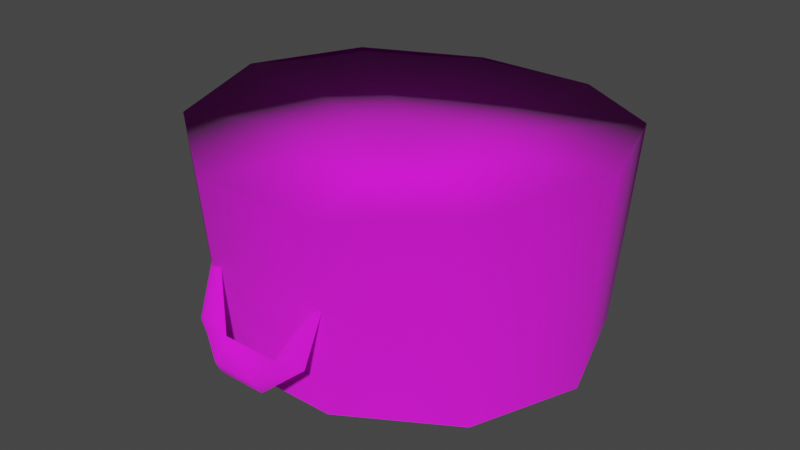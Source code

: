 # Source: luggage_hatbox.blend  (saved by Blender 3.4.6; exported with 4.5.12 LTS)
import bpy
from mathutils import Matrix  # noqa: F401  (used for matrix-valued properties, if any)

bpy.ops.wm.read_factory_settings(use_empty=True)
scene = bpy.context.scene
scene.name = 'Scene'

# ---- collections
col_collection = bpy.data.collections.new('Collection'); scene.collection.children.link(col_collection)

# ---- images (referenced by path relative to the original .blend; pixels are not part of the script)
import os
ASSET_DIR = os.environ.get("B2B_ASSET_DIR", "")  # directory of the original .blend (textures are referenced by path, not embedded)
HERE = os.path.dirname(os.path.abspath(__file__))  # packed textures are extracted next to this script under _unpacked/

def load_image(name, relpath, width, height, colorspace="sRGB"):
    """Load a texture the original file referenced (path relative to the .blend, or extracted next to this script)."""
    p = next((c for c in (os.path.join(HERE, relpath), os.path.join(ASSET_DIR, relpath)) if relpath and os.path.exists(c)), "")
    if p:
        img = bpy.data.images.load(p, check_existing=True)
        img.name = name
    else:  # same state as the original file: an image datablock whose file is absent (Cycles renders it pink)
        img = bpy.data.images.new(name, width, height)
        img.source = "FILE"
        img.filepath = "//" + (relpath or name)
    img.colorspace_settings.name = colorspace
    return img
img_luggage_hatbox_recolor_png = load_image('luggage_hatbox_recolor.png', 'luggage_hatbox_recolor.png', 1024, 1024, 'sRGB')

# ---- materials (node trees are filled in below, after node groups)
mat_luggage_hatbox_recolor = bpy.data.materials.new('luggage_hatbox_recolor')
mat_luggage_hatbox_recolor.use_backface_culling = True
mat_luggage_hatbox_recolor.use_transparent_shadow = False

# ---- material node trees
mat_luggage_hatbox_recolor.use_nodes = True; mat_luggage_hatbox_recolor.node_tree.nodes.clear()
_N = mat_luggage_hatbox_recolor.node_tree.nodes; _L = mat_luggage_hatbox_recolor.node_tree.links
n0 = _N.new('ShaderNodeBsdfPrincipled'); n0.name = 'Principled BSDF'; n0.location = (10, 300)
n0.distribution = 'GGX'
n0.subsurface_method = 'RANDOM_WALK_SKIN'
n0.inputs[2].default_value = 1.0
n0.inputs[27].default_value = (0.0, 0.0, 0.0, 1.0)
n0.inputs[28].default_value = 1.0
n1 = _N.new('ShaderNodeOutputMaterial'); n1.name = 'Material Output'; n1.location = (320, 270)
n2 = _N.new('ShaderNodeTexImage'); n2.name = 'Image Texture'; n2.location = (-440, 210)
n2.label = 'BASE COLOR'
n2.image = img_luggage_hatbox_recolor_png
_L.new(n0.outputs[0], n1.inputs[0])
_L.new(n2.outputs[0], n0.inputs[0])
_L.new(n2.outputs[1], n0.inputs[4])
n1.is_active_output = True

# ---- world
world_world = bpy.data.worlds.new('World'); scene.world = world_world
world_world.use_nodes = True; world_world.node_tree.nodes.clear()
_N = world_world.node_tree.nodes; _L = world_world.node_tree.links
n0 = _N.new('ShaderNodeOutputWorld'); n0.name = 'World Output'; n0.location = (300, 300)
n1 = _N.new('ShaderNodeBackground'); n1.name = 'Background'; n1.location = (10, 300)
n1.inputs[0].default_value = (0.05088, 0.05088, 0.05088, 1.0)
_L.new(n1.outputs[0], n0.inputs[0])
n0.is_active_output = True
world_world.color = (0.05088, 0.05088, 0.05088)
world_world.use_sun_shadow = False
world_world.sun_shadow_jitter_overblur = 0.0

# ---- meshes
me_rsrc_world_prop_manor_luggage_hatbox_01_mesh_0 = bpy.data.meshes.new('rsrc.world.prop.manor.luggage_hatbox_01-Mesh[0]')
me_rsrc_world_prop_manor_luggage_hatbox_01_mesh_0.from_pydata([(0.2842, -0.3514, 0.2064), (0.352, -0.36, -4.196e-08), (0.2595, -0.008637, 0.1885), (0.09951, -0.02261, 0.3063), (-0.2842, -0.3514, 0.2064), (-0.32, 2.682e-09, -3.815e-08), (-0.2595, -0.008637, -0.1885), (-0.09951, -0.02261, -0.3063), (0.09951, -0.02261, -0.3063), (0.2842, -0.3514, -0.2064), (0.2595, -0.008637, -0.1885), (0.32, 2.682e-09, -3.815e-08), (-0.1039, -0.1225, -0.3525), (-0.09848, -0.1999, -0.3275), (-0.1083, -0.2016, -0.32), (-0.0866, -0.135, -0.3625), (-0.08863, -0.1981, -0.32), (-0.04104, -0.06974, -0.375), (-0.04784, -0.1161, -0.355), (-0.0342, -0.09603, -0.39), (0.04104, -0.06974, -0.375), (0.0342, -0.09603, -0.39), (0.1039, -0.1225, -0.3525), (0.04784, -0.1161, -0.355), (0.0866, -0.135, -0.3625), (0.1083, -0.2016, -0.32), (0.09848, -0.1999, -0.3275), (0.08863, -0.1981, -0.32), (0.0, -0.025, 0.0), (-0.09951, -0.02261, 0.3063), (-0.2595, -0.008637, 0.1885), (0.0, -0.3178, -2.076e-08), (0.1082, -0.3374, 0.3329), (-0.1082, -0.3374, 0.3329), (0.1082, -0.3374, -0.3329), (-0.1082, -0.3374, -0.3329), (-0.352, -0.36, -4.196e-08), (-0.2842, -0.3514, -0.2064)], [], [(11, 0, 1), (11, 2, 0), (2, 32, 0), (2, 3, 32), (3, 33, 32), (3, 29, 33), (29, 4, 33), (29, 30, 4), (30, 36, 4), (30, 5, 36), (5, 37, 36), (5, 6, 37), (6, 35, 37), (6, 7, 35), (7, 34, 35), (7, 8, 34), (8, 9, 34), (8, 10, 9), (10, 1, 9), (10, 11, 1), (12, 13, 14), (12, 15, 13), (13, 15, 16), (17, 15, 12), (15, 18, 16), (17, 19, 15), (19, 18, 15), (20, 19, 17), (21, 18, 19), (20, 21, 19), (22, 21, 20), (21, 23, 18), (22, 24, 21), (24, 23, 21), (25, 24, 22), (25, 26, 24), (24, 26, 23), (26, 27, 23), (28, 2, 11), (28, 11, 10), (28, 3, 2), (28, 10, 8), (28, 29, 3), (28, 8, 7), (28, 30, 29), (28, 7, 6), (28, 5, 30), (28, 6, 5), (31, 1, 0), (31, 0, 32), (31, 9, 1), (31, 32, 33), (31, 34, 9), (31, 33, 4), (31, 35, 34), (31, 4, 36), (31, 37, 35), (31, 36, 37)])
me_rsrc_world_prop_manor_luggage_hatbox_01_mesh_0.polygons.foreach_set('use_smooth', [True] * 58)
_uv = me_rsrc_world_prop_manor_luggage_hatbox_01_mesh_0.uv_layers.new(name='UVMap')
_uv.uv.foreach_set('vector', [0.0, 0.0002247, 0.2, 0.6333, 0.0, 0.6489, 0.0, 0.0002247, 0.2, 0.01579, 0.2, 0.6333, 0.2, 0.01579, 0.4, 0.6081, 0.2, 0.6333, 0.2, 0.01579, 0.4, 0.04097, 0.4, 0.6081, 0.4, 0.04097, 0.6, 0.6081, 0.4, 0.6081, 0.4, 0.04097, 0.6, 0.04097, 0.6, 0.6081, 0.6, 0.04097, 0.8, 0.6333, 0.6, 0.6081, 0.6, 0.04097, 0.8, 0.01579, 0.8, 0.6333, 0.8, 0.01579, 1.0, 0.6489, 0.8, 0.6333, 0.8, 0.01579, 1.0, 0.0002247, 1.0, 0.6489, 1.0, 0.0002247, 1.2, 0.6333, 1.0, 0.6489, 1.0, 0.0002247, 1.2, 0.01579, 1.2, 0.6333, 1.2, 0.01579, 1.4, 0.6081, 1.2, 0.6333, 1.2, 0.01579, 1.4, 0.04097, 1.4, 0.6081, 1.4, 0.04097, 1.6, 0.6081, 1.4, 0.6081, 1.4, 0.04097, 1.6, 0.04097, 1.6, 0.6081, 1.6, 0.04097, 1.8, 0.6333, 1.6, 0.6081, 1.6, 0.04097, 1.8, 0.01579, 1.8, 0.6333, 1.8, 0.01579, 2.0, 0.6489, 1.8, 0.6333, 1.8, 0.01579, 2.0, 0.0002247, 2.0, 0.6489, 0.05856, 0.8623, 0.004696, 0.8693, 0.001833, 0.8562, 0.05856, 0.8623, 0.05321, 0.8853, 0.004696, 0.8693, 0.004696, 0.8693, 0.05321, 0.8853, 0.003948, 0.8824, 0.09649, 0.946, 0.05321, 0.8853, 0.05856, 0.8623, 0.05321, 0.8853, 0.06301, 0.9368, 0.003948, 0.8824, 0.09649, 0.946, 0.08383, 0.9549, 0.05321, 0.8853, 0.08383, 0.9549, 0.06301, 0.9368, 0.05321, 0.8853, 0.09636, 1.055, 0.08383, 0.9549, 0.09649, 0.946, 0.08372, 1.046, 0.06301, 0.9368, 0.08383, 0.9549, 0.09636, 1.055, 0.08372, 1.046, 0.08383, 0.9549, 0.05821, 1.138, 0.08372, 1.046, 0.09636, 1.055, 0.08372, 1.046, 0.06285, 1.064, 0.06301, 0.9368, 0.05821, 1.138, 0.05292, 1.115, 0.08372, 1.046, 0.05292, 1.115, 0.06285, 1.064, 0.08372, 1.046, 0.001476, 1.144, 0.05292, 1.115, 0.05821, 1.138, 0.001476, 1.144, 0.004372, 1.131, 0.05292, 1.115, 0.05292, 1.115, 0.004372, 1.131, 0.06285, 1.064, 0.004372, 1.131, 0.003656, 1.118, 0.06285, 1.064, 0.7001, 1.0, 0.8518, 1.22, 0.8876, 1.0, 0.7001, 1.0, 0.8876, 1.0, 0.8518, 0.7796, 0.7001, 1.0, 0.7581, 1.357, 0.8518, 1.22, 0.7001, 1.0, 0.8518, 0.7796, 0.7581, 0.6434, 0.7001, 1.0, 0.6422, 1.357, 0.7581, 1.357, 0.7001, 1.0, 0.7581, 0.6434, 0.6422, 0.6434, 0.7001, 1.0, 0.5484, 1.22, 0.6422, 1.357, 0.7001, 1.0, 0.6422, 0.6434, 0.5484, 0.7796, 0.7001, 1.0, 0.5126, 1.0, 0.5484, 1.22, 0.7001, 1.0, 0.5484, 0.7796, 0.5126, 1.0, 0.3074, 1.0, 0.4949, 1.0, 0.4591, 1.22, 0.3074, 1.0, 0.4591, 1.22, 0.3653, 1.357, 0.3074, 1.0, 0.4591, 0.7796, 0.4949, 1.0, 0.3074, 1.0, 0.3653, 1.357, 0.2494, 1.357, 0.3074, 1.0, 0.3653, 0.6434, 0.4591, 0.7796, 0.3074, 1.0, 0.2494, 1.357, 0.1557, 1.22, 0.3074, 1.0, 0.2494, 0.6434, 0.3653, 0.6434, 0.3074, 1.0, 0.1557, 1.22, 0.1199, 1.0, 0.3074, 1.0, 0.1557, 0.7796, 0.2494, 0.6434, 0.3074, 1.0, 0.1199, 1.0, 0.1557, 0.7796])
me_rsrc_world_prop_manor_luggage_hatbox_01_mesh_0.materials.append(mat_luggage_hatbox_recolor)
me_rsrc_world_prop_manor_luggage_hatbox_01_mesh_0.update()
me_rsrc_world_prop_manor_luggage_hatbox_01_mesh_0.normals_split_custom_set([tuple(v) for v in zip(*[iter([0.9998, 0.0217, 7.033e-06, 0.807, 0.1621, 0.5679, 0.9877, 0.1566, 6.683e-06, 0.9998, 0.0217, 7.033e-06, 0.8182, 0.01546, 0.5747, 0.807, 0.1621, 0.5679, 0.8182, 0.01546, 0.5747, 0.3134, 0.1718, 0.934, 0.807, 0.1621, 0.5679, 0.8182, 0.01546, 0.5747, 0.3186, 0.004785, 0.9479, 0.3134, 0.1718, 0.934, 0.3186, 0.004785, 0.9479, -0.3134, 0.1717, 0.934, 0.3134, 0.1718, 0.934, 0.3186, 0.004785, 0.9479, -0.3186, 0.004806, 0.9479, -0.3134, 0.1717, 0.934, -0.3186, 0.004806, 0.9479, -0.807, 0.1621, 0.5679, -0.3134, 0.1717, 0.934, -0.3186, 0.004806, 0.9479, -0.8182, 0.01548, 0.5747, -0.807, 0.1621, 0.5679, -0.8182, 0.01548, 0.5747, -0.9877, 0.1566, -5.412e-05, -0.807, 0.1621, 0.5679, -0.8182, 0.01548, 0.5747, -0.9998, 0.0217, 1.116e-06, -0.9877, 0.1566, -5.412e-05, -0.9998, 0.0217, 1.116e-06, -0.807, 0.1621, -0.5679, -0.9877, 0.1566, -5.412e-05, -0.9998, 0.0217, 1.116e-06, -0.8182, 0.01546, -0.5747, -0.807, 0.1621, -0.5679, -0.8182, 0.01546, -0.5747, -0.3134, 0.1718, -0.934, -0.807, 0.1621, -0.5679, -0.8182, 0.01546, -0.5747, -0.3186, 0.004785, -0.9479, -0.3134, 0.1718, -0.934, -0.3186, 0.004785, -0.9479, 0.3134, 0.1717, -0.934, -0.3134, 0.1718, -0.934, -0.3186, 0.004785, -0.9479, 0.3186, 0.004806, -0.9479, 0.3134, 0.1717, -0.934, 0.3186, 0.004806, -0.9479, 0.807, 0.1621, -0.5679, 0.3134, 0.1717, -0.934, 0.3186, 0.004806, -0.9479, 0.8182, 0.01548, -0.5747, 0.807, 0.1621, -0.5679, 0.8182, 0.01548, -0.5747, 0.9877, 0.1566, 6.683e-06, 0.807, 0.1621, -0.5679, 0.8182, 0.01548, -0.5747, 0.9998, 0.0217, 7.033e-06, 0.9877, 0.1566, 6.683e-06, -0.5376, -0.08303, -0.8391, -0.07944, -0.4472, -0.8909, -0.5463, -0.2921, -0.785, -0.5376, -0.08303, -0.8391, -0.1731, -0.3378, -0.9252, -0.07944, -0.4472, -0.8909, -0.07944, -0.4472, -0.8909, -0.1731, -0.3378, -0.9252, 0.5435, -0.4807, -0.6881, -0.2964, 0.3901, -0.8718, -0.1731, -0.3378, -0.9252, -0.5376, -0.08303, -0.8391, -0.1731, -0.3378, -0.9252, 0.3216, -0.8173, -0.4781, 0.5435, -0.4807, -0.6881, -0.2964, 0.3901, -0.8718, -0.1762, -0.1976, -0.9643, -0.1731, -0.3378, -0.9252, -0.1762, -0.1976, -0.9643, 0.3216, -0.8173, -0.4781, -0.1731, -0.3378, -0.9252, 0.2797, 0.4198, -0.8634, -0.1762, -0.1976, -0.9643, -0.2964, 0.3901, -0.8718, 0.1471, -0.1972, -0.9693, 0.3216, -0.8173, -0.4781, -0.1762, -0.1976, -0.9643, 0.2797, 0.4198, -0.8634, 0.1471, -0.1972, -0.9693, -0.1762, -0.1976, -0.9643, 0.5752, -0.08177, -0.8139, 0.1471, -0.1972, -0.9693, 0.2797, 0.4198, -0.8634, 0.1471, -0.1972, -0.9693, -0.326, -0.8145, -0.4799, 0.3216, -0.8173, -0.4781, 0.5752, -0.08177, -0.8139, 0.1821, -0.3633, -0.9137, 0.1471, -0.1972, -0.9693, 0.1821, -0.3633, -0.9137, -0.326, -0.8145, -0.4799, 0.1471, -0.1972, -0.9693, 0.5573, -0.3098, -0.7703, 0.1821, -0.3633, -0.9137, 0.5752, -0.08177, -0.8139, 0.5573, -0.3098, -0.7703, 0.09411, -0.4919, -0.8656, 0.1821, -0.3633, -0.9137, 0.1821, -0.3633, -0.9137, 0.09411, -0.4919, -0.8656, -0.326, -0.8145, -0.4799, 0.09411, -0.4919, -0.8656, -0.5666, -0.5454, -0.6177, -0.326, -0.8145, -0.4799, -1.783e-09, 1.0, -3.862e-09, 0.8182, 0.01546, 0.5747, 0.9998, 0.0217, 7.033e-06, -1.783e-09, 1.0, -3.862e-09, 0.9998, 0.0217, 7.033e-06, 0.8182, 0.01548, -0.5747, -1.783e-09, 1.0, -3.862e-09, 0.3186, 0.004785, 0.9479, 0.8182, 0.01546, 0.5747, -1.783e-09, 1.0, -3.862e-09, 0.8182, 0.01548, -0.5747, 0.3186, 0.004806, -0.9479, -1.783e-09, 1.0, -3.862e-09, -0.3186, 0.004806, 0.9479, 0.3186, 0.004785, 0.9479, -1.783e-09, 1.0, -3.862e-09, 0.3186, 0.004806, -0.9479, -0.3186, 0.004785, -0.9479, -1.783e-09, 1.0, -3.862e-09, -0.8182, 0.01548, 0.5747, -0.3186, 0.004806, 0.9479, -1.783e-09, 1.0, -3.862e-09, -0.3186, 0.004785, -0.9479, -0.8182, 0.01546, -0.5747, -1.783e-09, 1.0, -3.862e-09, -0.9998, 0.0217, 1.116e-06, -0.8182, 0.01548, 0.5747, -1.783e-09, 1.0, -3.862e-09, -0.8182, 0.01546, -0.5747, -0.9998, 0.0217, 1.116e-06, -1.195e-09, -1.0, 3.493e-09, 0.9877, 0.1566, 6.683e-06, 0.807, 0.1621, 0.5679, -1.195e-09, -1.0, 3.493e-09, 0.807, 0.1621, 0.5679, 0.3134, 0.1718, 0.934, -1.195e-09, -1.0, 3.493e-09, 0.807, 0.1621, -0.5679, 0.9877, 0.1566, 6.683e-06, -1.195e-09, -1.0, 3.493e-09, 0.3134, 0.1718, 0.934, -0.3134, 0.1717, 0.934, -1.195e-09, -1.0, 3.493e-09, 0.3134, 0.1717, -0.934, 0.807, 0.1621, -0.5679, -1.195e-09, -1.0, 3.493e-09, -0.3134, 0.1717, 0.934, -0.807, 0.1621, 0.5679, -1.195e-09, -1.0, 3.493e-09, -0.3134, 0.1718, -0.934, 0.3134, 0.1717, -0.934, -1.195e-09, -1.0, 3.493e-09, -0.807, 0.1621, 0.5679, -0.9877, 0.1566, -5.412e-05, -1.195e-09, -1.0, 3.493e-09, -0.807, 0.1621, -0.5679, -0.3134, 0.1718, -0.934, -1.195e-09, -1.0, 3.493e-09, -0.9877, 0.1566, -5.412e-05, -0.807, 0.1621, -0.5679])] * 3)])

# ---- objects
ob_manor_luggage_hatbox_01_mesh_0 = bpy.data.objects.new('manor.luggage_hatbox_01-Mesh[0]', me_rsrc_world_prop_manor_luggage_hatbox_01_mesh_0)

# ---- transforms, parenting, visibility, modifiers, constraints
ob_manor_luggage_hatbox_01_mesh_0.location = (0.0, 0.0, 0.0)
ob_manor_luggage_hatbox_01_mesh_0.rotation_mode = 'QUATERNION'
ob_manor_luggage_hatbox_01_mesh_0.rotation_quaternion = (0.7071, -0.7071, -1.57e-16, -9.358e-24)

# ---- collection membership
scene.collection.objects.link(ob_manor_luggage_hatbox_01_mesh_0)

# ---- scene / render settings (as saved in the file)
scene.frame_start = 1; scene.frame_end = 250; scene.frame_set(1)
scene.render.engine = 'BLENDER_EEVEE_NEXT'
scene.cycles.sampling_pattern = 'TABULATED_SOBOL'
scene.cycles.use_light_tree = False
scene.view_settings.view_transform = 'Filmic'
bpy.context.view_layer.update()

# ---- added for rendering (the .blend has no active camera and no usable light): camera, sun
cam_auto = bpy.data.cameras.new('AutoCamera')
cam_auto.lens = 50.0
cam_auto.sensor_width = 36.0
cam_auto.clip_end = 1000.0
ob_auto_camera = bpy.data.objects.new('AutoCamera', cam_auto)
scene.collection.objects.link(ob_auto_camera)
ob_auto_camera.location = (0.991219, -1.21803, 0.972975)
ob_auto_camera.rotation_euler = (1.09748, -7.21219e-08, 0.694738)
scene.camera = ob_auto_camera
light_auto_sun = bpy.data.lights.new('AutoSun', 'SUN')
light_auto_sun.energy = 3.0
light_auto_sun.angle = 0.0523599
ob_auto_sun = bpy.data.objects.new('AutoSun', light_auto_sun)
scene.collection.objects.link(ob_auto_sun)
ob_auto_sun.rotation_euler = (0.872665, 0.174533, 0.523599)
bpy.context.view_layer.update()
